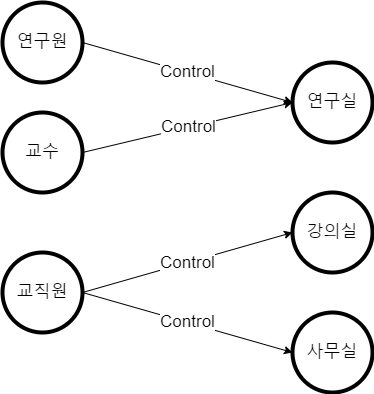

The diagram above was exported from draw.io. Its source (the exported page's mxGraphModel, read from the mxfile embedded in the PNG):
<mxGraphModel dx="1422" dy="754" grid="1" gridSize="10" guides="1" tooltips="1" connect="1" arrows="1" fold="1" page="1" pageScale="1" pageWidth="827" pageHeight="1169" math="0" shadow="0">
  <root>
    <mxCell id="0" />
    <mxCell id="1" parent="0" />
    <mxCell id="n1yB1GdLvA5qZDd3BiPc-1" value="&lt;font style=&quot;font-size: 17px;&quot;&gt;연구실&lt;/font&gt;" style="ellipse;whiteSpace=wrap;html=1;aspect=fixed;strokeWidth=4;" vertex="1" parent="1">
      <mxGeometry x="580" y="140" width="80" height="80" as="geometry" />
    </mxCell>
    <mxCell id="n1yB1GdLvA5qZDd3BiPc-2" value="연구원" style="ellipse;whiteSpace=wrap;html=1;aspect=fixed;fontSize=17;strokeWidth=4;" vertex="1" parent="1">
      <mxGeometry x="290" y="80" width="80" height="80" as="geometry" />
    </mxCell>
    <mxCell id="n1yB1GdLvA5qZDd3BiPc-3" value="교수" style="ellipse;whiteSpace=wrap;html=1;aspect=fixed;fontSize=17;strokeWidth=4;" vertex="1" parent="1">
      <mxGeometry x="290" y="190" width="80" height="80" as="geometry" />
    </mxCell>
    <mxCell id="n1yB1GdLvA5qZDd3BiPc-4" value="" style="endArrow=classic;html=1;rounded=0;fontSize=17;exitX=1;exitY=0.5;exitDx=0;exitDy=0;entryX=0;entryY=0.5;entryDx=0;entryDy=0;" edge="1" parent="1" source="n1yB1GdLvA5qZDd3BiPc-2" target="n1yB1GdLvA5qZDd3BiPc-1">
      <mxGeometry relative="1" as="geometry">
        <mxPoint x="360" y="380" as="sourcePoint" />
        <mxPoint x="460" y="380" as="targetPoint" />
      </mxGeometry>
    </mxCell>
    <mxCell id="n1yB1GdLvA5qZDd3BiPc-5" value="Control" style="edgeLabel;resizable=0;html=1;align=center;verticalAlign=middle;fontSize=17;strokeWidth=4;" connectable="0" vertex="1" parent="n1yB1GdLvA5qZDd3BiPc-4">
      <mxGeometry relative="1" as="geometry" />
    </mxCell>
    <mxCell id="n1yB1GdLvA5qZDd3BiPc-6" value="" style="endArrow=classic;html=1;rounded=0;fontSize=17;exitX=1;exitY=0.5;exitDx=0;exitDy=0;entryX=0;entryY=0.5;entryDx=0;entryDy=0;" edge="1" parent="1" source="n1yB1GdLvA5qZDd3BiPc-3" target="n1yB1GdLvA5qZDd3BiPc-1">
      <mxGeometry relative="1" as="geometry">
        <mxPoint x="360" y="380" as="sourcePoint" />
        <mxPoint x="460" y="380" as="targetPoint" />
      </mxGeometry>
    </mxCell>
    <mxCell id="n1yB1GdLvA5qZDd3BiPc-7" value="Control" style="edgeLabel;resizable=0;html=1;align=center;verticalAlign=middle;fontSize=17;strokeWidth=4;" connectable="0" vertex="1" parent="n1yB1GdLvA5qZDd3BiPc-6">
      <mxGeometry relative="1" as="geometry" />
    </mxCell>
    <mxCell id="n1yB1GdLvA5qZDd3BiPc-8" value="교직원" style="ellipse;whiteSpace=wrap;html=1;aspect=fixed;fontSize=17;strokeWidth=4;" vertex="1" parent="1">
      <mxGeometry x="290" y="330" width="80" height="80" as="geometry" />
    </mxCell>
    <mxCell id="n1yB1GdLvA5qZDd3BiPc-9" value="사무실" style="ellipse;whiteSpace=wrap;html=1;aspect=fixed;fontSize=17;strokeWidth=4;" vertex="1" parent="1">
      <mxGeometry x="580" y="390" width="80" height="80" as="geometry" />
    </mxCell>
    <mxCell id="n1yB1GdLvA5qZDd3BiPc-10" value="강의실" style="ellipse;whiteSpace=wrap;html=1;aspect=fixed;fontSize=17;strokeWidth=4;" vertex="1" parent="1">
      <mxGeometry x="580" y="270" width="80" height="80" as="geometry" />
    </mxCell>
    <mxCell id="n1yB1GdLvA5qZDd3BiPc-11" value="" style="endArrow=classic;html=1;rounded=0;fontSize=17;exitX=1;exitY=0.5;exitDx=0;exitDy=0;entryX=0;entryY=0.5;entryDx=0;entryDy=0;" edge="1" parent="1" source="n1yB1GdLvA5qZDd3BiPc-8" target="n1yB1GdLvA5qZDd3BiPc-10">
      <mxGeometry relative="1" as="geometry">
        <mxPoint x="360" y="380" as="sourcePoint" />
        <mxPoint x="460" y="380" as="targetPoint" />
      </mxGeometry>
    </mxCell>
    <mxCell id="n1yB1GdLvA5qZDd3BiPc-12" value="Control" style="edgeLabel;resizable=0;html=1;align=center;verticalAlign=middle;fontSize=17;strokeWidth=4;" connectable="0" vertex="1" parent="n1yB1GdLvA5qZDd3BiPc-11">
      <mxGeometry relative="1" as="geometry" />
    </mxCell>
    <mxCell id="n1yB1GdLvA5qZDd3BiPc-13" value="" style="endArrow=classic;html=1;rounded=0;fontSize=17;exitX=1;exitY=0.5;exitDx=0;exitDy=0;" edge="1" parent="1" source="n1yB1GdLvA5qZDd3BiPc-8">
      <mxGeometry relative="1" as="geometry">
        <mxPoint x="360" y="380" as="sourcePoint" />
        <mxPoint x="580" y="430" as="targetPoint" />
      </mxGeometry>
    </mxCell>
    <mxCell id="n1yB1GdLvA5qZDd3BiPc-14" value="Control" style="edgeLabel;resizable=0;html=1;align=center;verticalAlign=middle;fontSize=17;strokeWidth=4;" connectable="0" vertex="1" parent="n1yB1GdLvA5qZDd3BiPc-13">
      <mxGeometry relative="1" as="geometry" />
    </mxCell>
  </root>
</mxGraphModel>